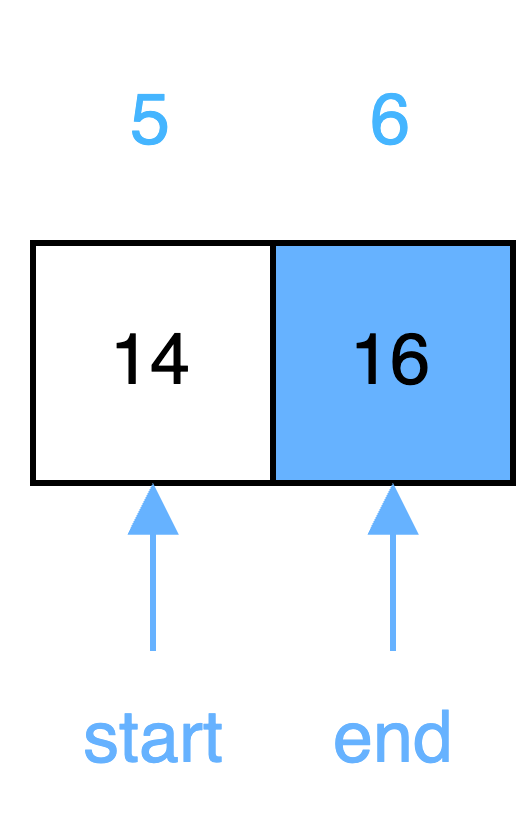

The diagram above was exported from draw.io. Its source (the exported page's mxGraphModel, read from the mxfile embedded in the PNG):
<mxGraphModel dx="567" dy="333" grid="1" gridSize="10" guides="1" tooltips="1" connect="1" arrows="1" fold="1" page="1" pageScale="1" pageWidth="827" pageHeight="1169" math="0" shadow="0">
  <root>
    <mxCell id="0" />
    <mxCell id="1" parent="0" />
    <mxCell id="jhiCAUhEzTGEWcCVD62f-1" value="14" style="rounded=0;whiteSpace=wrap;html=1;" vertex="1" parent="1">
      <mxGeometry x="290" y="570" width="40" height="40" as="geometry" />
    </mxCell>
    <mxCell id="jhiCAUhEzTGEWcCVD62f-2" value="&lt;font color=&quot;#45b5ff&quot;&gt;5&lt;/font&gt;" style="text;html=1;strokeColor=none;fillColor=none;align=center;verticalAlign=middle;whiteSpace=wrap;rounded=0;" vertex="1" parent="1">
      <mxGeometry x="290" y="530" width="40" height="40" as="geometry" />
    </mxCell>
    <mxCell id="jhiCAUhEzTGEWcCVD62f-3" value="&lt;font color=&quot;#45b5ff&quot;&gt;6&lt;/font&gt;" style="text;html=1;strokeColor=none;fillColor=none;align=center;verticalAlign=middle;whiteSpace=wrap;rounded=0;" vertex="1" parent="1">
      <mxGeometry x="330" y="530" width="40" height="40" as="geometry" />
    </mxCell>
    <mxCell id="jhiCAUhEzTGEWcCVD62f-4" value="16" style="rounded=0;whiteSpace=wrap;html=1;fillColor=#66B2FF;" vertex="1" parent="1">
      <mxGeometry x="330" y="570" width="40" height="40" as="geometry" />
    </mxCell>
    <mxCell id="jhiCAUhEzTGEWcCVD62f-5" style="edgeStyle=orthogonalEdgeStyle;rounded=0;orthogonalLoop=1;jettySize=auto;html=1;entryX=0.5;entryY=1;entryDx=0;entryDy=0;endArrow=block;endFill=1;fontColor=#66B2FF;strokeColor=#66B2FF;" edge="1" parent="1" source="jhiCAUhEzTGEWcCVD62f-6">
      <mxGeometry relative="1" as="geometry">
        <mxPoint x="310" y="610" as="targetPoint" />
      </mxGeometry>
    </mxCell>
    <mxCell id="jhiCAUhEzTGEWcCVD62f-6" value="start" style="text;html=1;align=center;verticalAlign=middle;resizable=0;points=[];autosize=1;strokeColor=none;fillColor=none;fontColor=#66B2FF;" vertex="1" parent="1">
      <mxGeometry x="285" y="638" width="50" height="30" as="geometry" />
    </mxCell>
    <mxCell id="jhiCAUhEzTGEWcCVD62f-7" style="edgeStyle=orthogonalEdgeStyle;rounded=0;orthogonalLoop=1;jettySize=auto;html=1;entryX=0.5;entryY=1;entryDx=0;entryDy=0;endArrow=block;endFill=1;fontColor=#66B2FF;strokeColor=#66B2FF;" edge="1" parent="1" source="jhiCAUhEzTGEWcCVD62f-8">
      <mxGeometry relative="1" as="geometry">
        <mxPoint x="350" y="610" as="targetPoint" />
      </mxGeometry>
    </mxCell>
    <mxCell id="jhiCAUhEzTGEWcCVD62f-8" value="end" style="text;html=1;align=center;verticalAlign=middle;resizable=0;points=[];autosize=1;strokeColor=none;fillColor=none;fontColor=#66B2FF;" vertex="1" parent="1">
      <mxGeometry x="330" y="638" width="40" height="30" as="geometry" />
    </mxCell>
  </root>
</mxGraphModel>